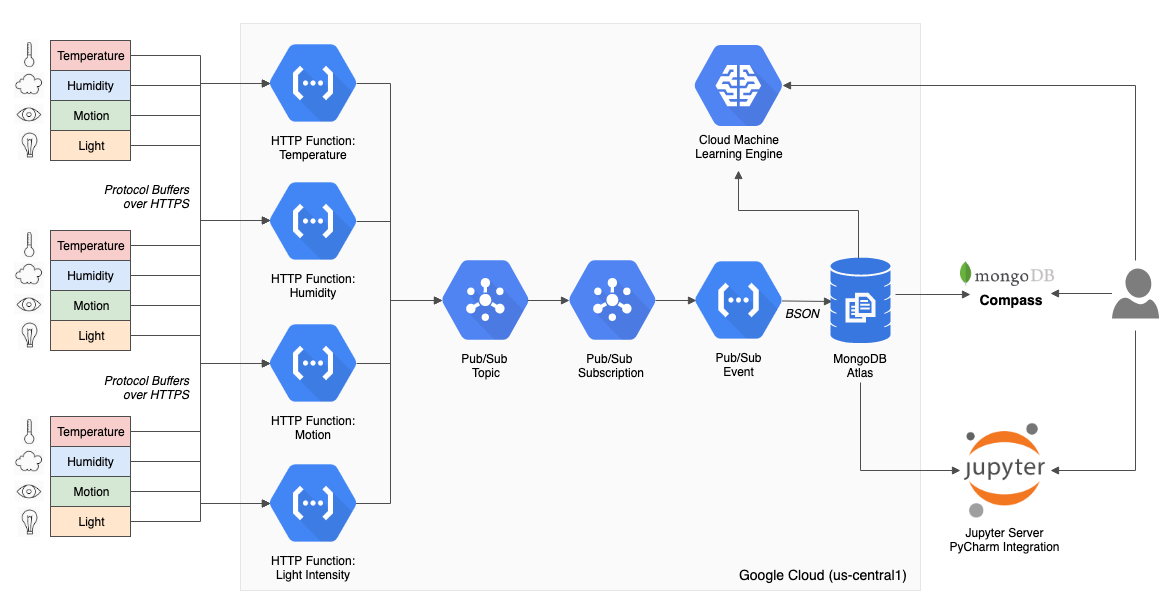

The diagram above was exported from draw.io. Its source (the exported page's mxGraphModel, read from the mxfile embedded in the PNG):
<mxGraphModel dx="748" dy="552" grid="1" gridSize="10" guides="1" tooltips="1" connect="1" arrows="1" fold="1" page="1" pageScale="1" pageWidth="850" pageHeight="1100" math="0" shadow="0">
  <root>
    <mxCell id="0" />
    <mxCell id="1" parent="0" />
    <mxCell id="2" value="" style="rounded=0;whiteSpace=wrap;html=1;fontSize=12;align=right;fillColor=#ffffff;strokeColor=none;" vertex="1" parent="1">
      <mxGeometry x="10" y="80" width="1170" height="610" as="geometry" />
    </mxCell>
    <mxCell id="3" value="" style="rounded=0;whiteSpace=wrap;html=1;fillColor=#FAFAFA;strokeColor=#E6E6E6;fontColor=#333333;" vertex="1" parent="1">
      <mxGeometry x="250" y="103" width="680" height="567" as="geometry" />
    </mxCell>
    <mxCell id="4" value="" style="html=1;fillColor=#5184F3;strokeColor=#4D4D4D;verticalAlign=top;labelPosition=center;verticalLabelPosition=bottom;align=center;spacingTop=-6;fontSize=11;fontStyle=1;fontColor=#999999;shape=mxgraph.gcp2.hexIcon;prIcon=cloud_pubsub" vertex="1" parent="1">
      <mxGeometry x="429" y="321" width="132" height="117" as="geometry" />
    </mxCell>
    <mxCell id="5" style="rounded=0;orthogonalLoop=1;jettySize=auto;html=1;jumpStyle=none;endArrow=block;endFill=1;exitX=1;exitY=0.5;exitDx=0;exitDy=0;entryX=0;entryY=0.5;entryDx=0;entryDy=0;fillColor=#f8cecc;strokeColor=#4D4D4D;edgeStyle=elbowEdgeStyle;" edge="1" source="6" target="30" parent="1">
      <mxGeometry relative="1" as="geometry">
        <mxPoint x="240" y="120" as="targetPoint" />
      </mxGeometry>
    </mxCell>
    <mxCell id="6" value="Temperature" style="rounded=0;whiteSpace=wrap;html=1;fillColor=#f8cecc;strokeColor=#4D4D4D;" vertex="1" parent="1">
      <mxGeometry x="60" y="120" width="80" height="30" as="geometry" />
    </mxCell>
    <mxCell id="7" style="rounded=0;orthogonalLoop=1;jettySize=auto;html=1;entryX=0;entryY=0.5;entryDx=0;entryDy=0;jumpStyle=none;endArrow=block;endFill=1;exitX=1;exitY=0.5;exitDx=0;exitDy=0;fillColor=#ffe6cc;strokeColor=#4D4D4D;edgeStyle=elbowEdgeStyle;" edge="1" source="8" parent="1">
      <mxGeometry relative="1" as="geometry">
        <mxPoint x="280" y="300" as="targetPoint" />
      </mxGeometry>
    </mxCell>
    <mxCell id="8" value="Humidity" style="rounded=0;whiteSpace=wrap;html=1;fillColor=#dae8fc;strokeColor=#4D4D4D;" vertex="1" parent="1">
      <mxGeometry x="60" y="150" width="80" height="30" as="geometry" />
    </mxCell>
    <mxCell id="9" style="rounded=0;jumpStyle=none;orthogonalLoop=1;jettySize=auto;html=1;entryX=0;entryY=0.5;entryDx=0;entryDy=0;endArrow=block;endFill=1;exitX=1;exitY=0.5;exitDx=0;exitDy=0;fillColor=#dae8fc;strokeColor=#4D4D4D;edgeStyle=elbowEdgeStyle;" edge="1" source="10" target="34" parent="1">
      <mxGeometry relative="1" as="geometry">
        <mxPoint x="280" y="420" as="targetPoint" />
      </mxGeometry>
    </mxCell>
    <mxCell id="10" value="Motion" style="rounded=0;whiteSpace=wrap;html=1;fillColor=#d5e8d4;strokeColor=#4D4D4D;" vertex="1" parent="1">
      <mxGeometry x="60" y="180" width="80" height="30" as="geometry" />
    </mxCell>
    <mxCell id="11" style="rounded=0;jumpStyle=none;orthogonalLoop=1;jettySize=auto;html=1;endArrow=block;endFill=1;exitX=1;exitY=0.5;exitDx=0;exitDy=0;entryX=0;entryY=0.5;entryDx=0;entryDy=0;fillColor=#fff2cc;strokeColor=#4D4D4D;edgeStyle=elbowEdgeStyle;" edge="1" source="12" target="36" parent="1">
      <mxGeometry relative="1" as="geometry">
        <mxPoint x="280" y="540" as="targetPoint" />
      </mxGeometry>
    </mxCell>
    <mxCell id="12" value="Light" style="rounded=0;whiteSpace=wrap;html=1;fillColor=#ffe6cc;strokeColor=#4D4D4D;" vertex="1" parent="1">
      <mxGeometry x="60" y="210" width="80" height="30" as="geometry" />
    </mxCell>
    <mxCell id="13" style="rounded=0;orthogonalLoop=1;jettySize=auto;html=1;jumpStyle=none;endArrow=block;endFill=1;exitX=1;exitY=0.5;exitDx=0;exitDy=0;entryX=0;entryY=0.5;entryDx=0;entryDy=0;fillColor=#f8cecc;strokeColor=#4D4D4D;edgeStyle=elbowEdgeStyle;" edge="1" source="14" target="30" parent="1">
      <mxGeometry relative="1" as="geometry">
        <mxPoint x="280" y="180" as="targetPoint" />
      </mxGeometry>
    </mxCell>
    <mxCell id="14" value="Temperature" style="rounded=0;whiteSpace=wrap;html=1;fillColor=#f8cecc;strokeColor=#4D4D4D;" vertex="1" parent="1">
      <mxGeometry x="60" y="310" width="80" height="30" as="geometry" />
    </mxCell>
    <mxCell id="15" style="rounded=0;orthogonalLoop=1;jettySize=auto;html=1;exitX=1;exitY=0.5;exitDx=0;exitDy=0;jumpStyle=none;endArrow=block;endFill=1;entryX=0;entryY=0.5;entryDx=0;entryDy=0;fillColor=#ffe6cc;strokeColor=#4D4D4D;edgeStyle=elbowEdgeStyle;" edge="1" source="16" parent="1">
      <mxGeometry relative="1" as="geometry">
        <mxPoint x="280" y="300" as="targetPoint" />
      </mxGeometry>
    </mxCell>
    <mxCell id="16" value="Humidity" style="rounded=0;whiteSpace=wrap;html=1;fillColor=#dae8fc;strokeColor=#4D4D4D;" vertex="1" parent="1">
      <mxGeometry x="60" y="340" width="80" height="30" as="geometry" />
    </mxCell>
    <mxCell id="17" style="rounded=0;jumpStyle=none;orthogonalLoop=1;jettySize=auto;html=1;entryX=0;entryY=0.5;entryDx=0;entryDy=0;endArrow=block;endFill=1;exitX=1;exitY=0.5;exitDx=0;exitDy=0;fillColor=#dae8fc;strokeColor=#4D4D4D;edgeStyle=elbowEdgeStyle;" edge="1" source="18" target="34" parent="1">
      <mxGeometry relative="1" as="geometry">
        <mxPoint x="280" y="420" as="targetPoint" />
      </mxGeometry>
    </mxCell>
    <mxCell id="18" value="Motion" style="rounded=0;whiteSpace=wrap;html=1;fillColor=#d5e8d4;strokeColor=#4D4D4D;" vertex="1" parent="1">
      <mxGeometry x="60" y="370" width="80" height="30" as="geometry" />
    </mxCell>
    <mxCell id="19" style="rounded=0;jumpStyle=none;orthogonalLoop=1;jettySize=auto;html=1;endArrow=block;endFill=1;entryX=0;entryY=0.5;entryDx=0;entryDy=0;fillColor=#fff2cc;strokeColor=#4D4D4D;exitX=1;exitY=0.5;exitDx=0;exitDy=0;edgeStyle=elbowEdgeStyle;" edge="1" source="20" target="36" parent="1">
      <mxGeometry relative="1" as="geometry">
        <mxPoint x="280" y="540" as="targetPoint" />
        <mxPoint x="120" y="420" as="sourcePoint" />
      </mxGeometry>
    </mxCell>
    <mxCell id="20" value="Light" style="rounded=0;whiteSpace=wrap;html=1;fillColor=#ffe6cc;strokeColor=#4D4D4D;" vertex="1" parent="1">
      <mxGeometry x="60" y="400" width="80" height="30" as="geometry" />
    </mxCell>
    <mxCell id="21" style="rounded=0;orthogonalLoop=1;jettySize=auto;html=1;entryX=0;entryY=0.5;entryDx=0;entryDy=0;jumpStyle=none;endArrow=block;endFill=1;exitX=1;exitY=0.5;exitDx=0;exitDy=0;fillColor=#f8cecc;strokeColor=#4D4D4D;edgeStyle=elbowEdgeStyle;" edge="1" source="22" target="30" parent="1">
      <mxGeometry relative="1" as="geometry">
        <mxPoint x="280" y="180" as="targetPoint" />
      </mxGeometry>
    </mxCell>
    <mxCell id="22" value="Temperature" style="rounded=0;whiteSpace=wrap;html=1;fillColor=#f8cecc;strokeColor=#4D4D4D;" vertex="1" parent="1">
      <mxGeometry x="60" y="496" width="80" height="30" as="geometry" />
    </mxCell>
    <mxCell id="23" style="rounded=0;orthogonalLoop=1;jettySize=auto;html=1;jumpStyle=none;endArrow=block;endFill=1;exitX=1;exitY=0.5;exitDx=0;exitDy=0;fillColor=#ffe6cc;strokeColor=#4D4D4D;edgeStyle=elbowEdgeStyle;" edge="1" source="24" parent="1">
      <mxGeometry relative="1" as="geometry">
        <mxPoint x="280" y="300" as="targetPoint" />
      </mxGeometry>
    </mxCell>
    <mxCell id="24" value="Humidity" style="rounded=0;whiteSpace=wrap;html=1;fillColor=#dae8fc;strokeColor=#4D4D4D;" vertex="1" parent="1">
      <mxGeometry x="60" y="526" width="80" height="30" as="geometry" />
    </mxCell>
    <mxCell id="25" style="rounded=0;jumpStyle=none;orthogonalLoop=1;jettySize=auto;html=1;entryX=0;entryY=0.5;entryDx=0;entryDy=0;endArrow=block;endFill=1;exitX=1;exitY=0.5;exitDx=0;exitDy=0;fillColor=#dae8fc;strokeColor=#4D4D4D;edgeStyle=elbowEdgeStyle;" edge="1" source="26" target="34" parent="1">
      <mxGeometry relative="1" as="geometry">
        <mxPoint x="280" y="420" as="targetPoint" />
      </mxGeometry>
    </mxCell>
    <mxCell id="26" value="Motion" style="rounded=0;whiteSpace=wrap;html=1;fillColor=#d5e8d4;strokeColor=#4D4D4D;" vertex="1" parent="1">
      <mxGeometry x="60" y="556" width="80" height="30" as="geometry" />
    </mxCell>
    <mxCell id="27" style="rounded=0;jumpStyle=none;orthogonalLoop=1;jettySize=auto;html=1;entryX=0;entryY=0.5;entryDx=0;entryDy=0;endArrow=block;endFill=1;exitX=1;exitY=0.5;exitDx=0;exitDy=0;fillColor=#fff2cc;strokeColor=#4D4D4D;edgeStyle=elbowEdgeStyle;" edge="1" source="28" target="36" parent="1">
      <mxGeometry relative="1" as="geometry">
        <mxPoint x="280" y="540" as="targetPoint" />
      </mxGeometry>
    </mxCell>
    <mxCell id="28" value="Light" style="rounded=0;whiteSpace=wrap;html=1;fillColor=#ffe6cc;strokeColor=#4D4D4D;" vertex="1" parent="1">
      <mxGeometry x="60" y="586" width="80" height="30" as="geometry" />
    </mxCell>
    <mxCell id="29" style="edgeStyle=orthogonalEdgeStyle;rounded=0;orthogonalLoop=1;jettySize=auto;html=1;entryX=0.175;entryY=0.5;entryDx=0;entryDy=0;entryPerimeter=0;startArrow=none;startFill=0;endArrow=block;endFill=1;strokeColor=#4D4D4D;fontSize=12;" edge="1" source="30" target="4" parent="1">
      <mxGeometry relative="1" as="geometry">
        <Array as="points">
          <mxPoint x="400" y="163" />
          <mxPoint x="400" y="380" />
        </Array>
      </mxGeometry>
    </mxCell>
    <mxCell id="30" value="HTTP Function:&#10;Temperature" style="shape=image;imageAspect=0;aspect=fixed;verticalLabelPosition=bottom;verticalAlign=top;image=https://codelabs.developers.google.com/codelabs/cloud-starting-cloudfunctions/img/51b03178ac54a85f.png;strokeColor=#4D4D4D;" vertex="1" parent="1">
      <mxGeometry x="280" y="120" width="86" height="86" as="geometry" />
    </mxCell>
    <mxCell id="31" style="edgeStyle=orthogonalEdgeStyle;rounded=0;jumpStyle=none;orthogonalLoop=1;jettySize=auto;html=1;endArrow=none;endFill=0;exitX=1;exitY=0.5;exitDx=0;exitDy=0;strokeColor=#4D4D4D;" edge="1" source="32" parent="1">
      <mxGeometry relative="1" as="geometry">
        <mxPoint x="450" y="380" as="targetPoint" />
        <Array as="points">
          <mxPoint x="400" y="301" />
          <mxPoint x="400" y="380" />
        </Array>
      </mxGeometry>
    </mxCell>
    <mxCell id="32" value="HTTP Function:&#10;Humidity" style="shape=image;imageAspect=0;aspect=fixed;verticalLabelPosition=bottom;verticalAlign=top;image=https://codelabs.developers.google.com/codelabs/cloud-starting-cloudfunctions/img/51b03178ac54a85f.png;strokeColor=#4D4D4D;" vertex="1" parent="1">
      <mxGeometry x="280" y="258" width="86" height="86" as="geometry" />
    </mxCell>
    <mxCell id="33" style="edgeStyle=orthogonalEdgeStyle;rounded=0;jumpStyle=none;orthogonalLoop=1;jettySize=auto;html=1;endArrow=none;endFill=0;exitX=1;exitY=0.5;exitDx=0;exitDy=0;entryX=0;entryY=0.5;entryDx=0;entryDy=0;strokeColor=#4D4D4D;" edge="1" source="34" parent="1">
      <mxGeometry relative="1" as="geometry">
        <mxPoint x="450" y="380" as="targetPoint" />
        <Array as="points">
          <mxPoint x="400" y="443" />
          <mxPoint x="400" y="380" />
        </Array>
      </mxGeometry>
    </mxCell>
    <mxCell id="34" value="HTTP Function:&#10;Motion" style="shape=image;imageAspect=0;aspect=fixed;verticalLabelPosition=bottom;verticalAlign=top;image=https://codelabs.developers.google.com/codelabs/cloud-starting-cloudfunctions/img/51b03178ac54a85f.png;strokeColor=#4D4D4D;" vertex="1" parent="1">
      <mxGeometry x="280" y="400" width="86" height="86" as="geometry" />
    </mxCell>
    <mxCell id="35" style="edgeStyle=orthogonalEdgeStyle;rounded=0;jumpStyle=none;orthogonalLoop=1;jettySize=auto;html=1;endArrow=block;endFill=1;strokeColor=#4D4D4D;" edge="1" parent="1">
      <mxGeometry relative="1" as="geometry">
        <mxPoint x="360" y="583" as="sourcePoint" />
        <mxPoint x="452" y="380" as="targetPoint" />
        <Array as="points">
          <mxPoint x="400" y="583" />
          <mxPoint x="400" y="380" />
        </Array>
      </mxGeometry>
    </mxCell>
    <mxCell id="36" value="HTTP Function:&#10;Light Intensity" style="shape=image;imageAspect=0;aspect=fixed;verticalLabelPosition=bottom;verticalAlign=top;image=https://codelabs.developers.google.com/codelabs/cloud-starting-cloudfunctions/img/51b03178ac54a85f.png;strokeColor=#4D4D4D;" vertex="1" parent="1">
      <mxGeometry x="280" y="540" width="86" height="86" as="geometry" />
    </mxCell>
    <mxCell id="37" style="rounded=0;jumpStyle=none;orthogonalLoop=1;jettySize=auto;html=1;endArrow=block;endFill=1;strokeColor=#4D4D4D;entryX=0.175;entryY=0.5;entryDx=0;entryDy=0;entryPerimeter=0;" edge="1" target="54" parent="1">
      <mxGeometry relative="1" as="geometry">
        <mxPoint x="537" y="380" as="sourcePoint" />
        <mxPoint x="590" y="380" as="targetPoint" />
      </mxGeometry>
    </mxCell>
    <mxCell id="38" style="rounded=0;orthogonalLoop=1;jettySize=auto;html=1;endArrow=block;endFill=1;entryX=0.033;entryY=0.512;entryDx=0;entryDy=0;entryPerimeter=0;strokeColor=#4D4D4D;" edge="1" source="39" target="51" parent="1">
      <mxGeometry relative="1" as="geometry">
        <mxPoint x="820" y="380" as="targetPoint" />
      </mxGeometry>
    </mxCell>
    <mxCell id="39" value="Pub/Sub &#10;Event&#10;" style="shape=image;imageAspect=0;aspect=fixed;verticalLabelPosition=bottom;verticalAlign=top;image=https://codelabs.developers.google.com/codelabs/cloud-starting-cloudfunctions/img/51b03178ac54a85f.png;strokeColor=#4D4D4D;" vertex="1" parent="1">
      <mxGeometry x="705.5" y="337" width="86" height="86" as="geometry" />
    </mxCell>
    <mxCell id="40" style="edgeStyle=orthogonalEdgeStyle;rounded=0;orthogonalLoop=1;jettySize=auto;html=1;endArrow=none;endFill=0;startArrow=block;startFill=1;strokeColor=#4D4D4D;entryX=1.076;entryY=0.43;entryDx=0;entryDy=0;entryPerimeter=0;" edge="1" target="51" parent="1">
      <mxGeometry relative="1" as="geometry">
        <mxPoint x="980" y="374" as="sourcePoint" />
        <mxPoint x="970" y="330" as="targetPoint" />
      </mxGeometry>
    </mxCell>
    <mxCell id="41" style="rounded=0;orthogonalLoop=1;jettySize=auto;html=1;endArrow=block;endFill=1;strokeColor=#4D4D4D;" edge="1" source="42" parent="1">
      <mxGeometry relative="1" as="geometry">
        <mxPoint x="1060" y="373" as="targetPoint" />
      </mxGeometry>
    </mxCell>
    <mxCell id="42" value="" style="shadow=0;dashed=0;html=1;strokeColor=none;labelPosition=center;verticalLabelPosition=bottom;verticalAlign=top;align=center;shape=mxgraph.azure.user;fillColor=#7D7D7D;" vertex="1" parent="1">
      <mxGeometry x="1121.5" y="348" width="47" height="50" as="geometry" />
    </mxCell>
    <mxCell id="43" style="rounded=0;orthogonalLoop=1;jettySize=auto;html=1;endArrow=none;endFill=0;edgeStyle=orthogonalEdgeStyle;startArrow=block;startFill=1;strokeColor=#4D4D4D;" edge="1" parent="1">
      <mxGeometry relative="1" as="geometry">
        <mxPoint x="970" y="550" as="sourcePoint" />
        <mxPoint x="870" y="462" as="targetPoint" />
        <Array as="points">
          <mxPoint x="870" y="550" />
        </Array>
      </mxGeometry>
    </mxCell>
    <mxCell id="44" style="edgeStyle=orthogonalEdgeStyle;rounded=0;orthogonalLoop=1;jettySize=auto;html=1;endArrow=block;endFill=1;strokeColor=#4D4D4D;" edge="1" parent="1">
      <mxGeometry relative="1" as="geometry">
        <mxPoint x="1060" y="550" as="targetPoint" />
        <mxPoint x="1145" y="410" as="sourcePoint" />
        <Array as="points">
          <mxPoint x="1145" y="550" />
        </Array>
      </mxGeometry>
    </mxCell>
    <mxCell id="45" value="Jupyter Server&#10;PyCharm Integration&#10;&#10;" style="shape=image;verticalLabelPosition=bottom;labelBackgroundColor=#ffffff;verticalAlign=top;aspect=fixed;imageAspect=0;image=https://upload.wikimedia.org/wikipedia/commons/thumb/3/38/Jupyter_logo.svg/883px-Jupyter_logo.svg.png;strokeColor=#4D4D4D;spacing=2;" vertex="1" parent="1">
      <mxGeometry x="973" y="502" width="83" height="96" as="geometry" />
    </mxCell>
    <mxCell id="46" value="" style="shape=image;imageAspect=0;aspect=fixed;verticalLabelPosition=bottom;verticalAlign=top;fillColor=none;image=https://webassets.mongodb.com/_com_assets/cms/mongodb-logo-rgb-j6w271g1xn.jpg;strokeColor=#4D4D4D;" vertex="1" parent="1">
      <mxGeometry x="970" y="341" width="94" height="25" as="geometry" />
    </mxCell>
    <mxCell id="47" value="Compass" style="text;html=1;strokeColor=none;fillColor=none;align=center;verticalAlign=middle;whiteSpace=wrap;rounded=0;fontSize=14;fontStyle=1" vertex="1" parent="1">
      <mxGeometry x="1000" y="369" width="40" height="20" as="geometry" />
    </mxCell>
    <mxCell id="48" value="Google Cloud (us-central1)" style="text;html=1;strokeColor=none;fillColor=none;align=right;verticalAlign=middle;whiteSpace=wrap;rounded=0;fontSize=14;" vertex="1" parent="1">
      <mxGeometry x="723" y="644" width="195" height="20" as="geometry" />
    </mxCell>
    <mxCell id="49" value="&lt;span style=&quot;font-size: 12px&quot;&gt;Protocol Buffers&lt;br&gt;&lt;/span&gt;&lt;span style=&quot;font-size: 12px&quot;&gt;over HTTPS&lt;/span&gt;" style="text;html=1;strokeColor=none;fillColor=none;align=right;verticalAlign=middle;whiteSpace=wrap;rounded=0;fontSize=12;fontStyle=2" vertex="1" parent="1">
      <mxGeometry x="90" y="265" width="110" height="20" as="geometry" />
    </mxCell>
    <mxCell id="50" value="&lt;span style=&quot;font-size: 12px&quot;&gt;Protocol Buffers&lt;br&gt;&lt;/span&gt;&lt;span style=&quot;font-size: 12px&quot;&gt;over HTTPS&lt;/span&gt;" style="text;html=1;strokeColor=none;fillColor=none;align=right;verticalAlign=middle;whiteSpace=wrap;rounded=0;fontSize=12;fontStyle=2" vertex="1" parent="1">
      <mxGeometry x="90" y="456" width="110" height="20" as="geometry" />
    </mxCell>
    <mxCell id="51" value="" style="html=1;aspect=fixed;strokeColor=none;shadow=0;align=center;verticalAlign=top;fillColor=#3876E0;shape=mxgraph.gcp2.database_3;fontSize=12;" vertex="1" parent="1">
      <mxGeometry x="840" y="337" width="60" height="86" as="geometry" />
    </mxCell>
    <mxCell id="52" value="MongoDB Atlas" style="text;html=1;strokeColor=none;fillColor=none;align=center;verticalAlign=middle;whiteSpace=wrap;rounded=0;fontSize=12;" vertex="1" parent="1">
      <mxGeometry x="840" y="434" width="60" height="20" as="geometry" />
    </mxCell>
    <mxCell id="53" value="&lt;span&gt;Pub/Sub&amp;nbsp;&lt;br&gt;&lt;/span&gt;&lt;span&gt;&lt;span&gt;Topic&lt;/span&gt;&lt;/span&gt;" style="text;html=1;strokeColor=none;fillColor=none;align=center;verticalAlign=middle;whiteSpace=wrap;rounded=0;fontSize=12;" vertex="1" parent="1">
      <mxGeometry x="460.5" y="434" width="70" height="20" as="geometry" />
    </mxCell>
    <mxCell id="54" value="" style="html=1;fillColor=#5184F3;strokeColor=#4D4D4D;verticalAlign=top;labelPosition=center;verticalLabelPosition=bottom;align=center;spacingTop=-6;fontSize=11;fontStyle=1;fontColor=#999999;shape=mxgraph.gcp2.hexIcon;prIcon=cloud_pubsub" vertex="1" parent="1">
      <mxGeometry x="556" y="321" width="132" height="117" as="geometry" />
    </mxCell>
    <mxCell id="55" value="&lt;span&gt;Pub/Sub&amp;nbsp;&lt;br&gt;&lt;/span&gt;&lt;span&gt;&lt;span&gt;Subscription&lt;/span&gt;&lt;/span&gt;" style="text;html=1;strokeColor=none;fillColor=none;align=center;verticalAlign=middle;whiteSpace=wrap;rounded=0;fontSize=12;" vertex="1" parent="1">
      <mxGeometry x="585.5" y="434" width="70" height="20" as="geometry" />
    </mxCell>
    <mxCell id="56" style="rounded=0;jumpStyle=none;orthogonalLoop=1;jettySize=auto;html=1;endArrow=block;endFill=1;strokeColor=#4D4D4D;entryX=0;entryY=0.5;entryDx=0;entryDy=0;exitX=0.825;exitY=0.5;exitDx=0;exitDy=0;exitPerimeter=0;" edge="1" source="54" target="39" parent="1">
      <mxGeometry relative="1" as="geometry">
        <mxPoint x="547" y="390" as="sourcePoint" />
        <mxPoint x="582" y="390" as="targetPoint" />
      </mxGeometry>
    </mxCell>
    <mxCell id="57" value="&lt;div style=&quot;text-align: center&quot;&gt;&lt;span&gt;BSON&lt;/span&gt;&lt;/div&gt;" style="text;html=1;strokeColor=none;fillColor=none;align=right;verticalAlign=middle;whiteSpace=wrap;rounded=0;fontSize=12;fontStyle=2" vertex="1" parent="1">
      <mxGeometry x="790" y="383" width="40" height="20" as="geometry" />
    </mxCell>
    <mxCell id="58" style="edgeStyle=orthogonalEdgeStyle;rounded=0;orthogonalLoop=1;jettySize=auto;html=1;exitX=0.732;exitY=0.259;exitDx=0;exitDy=0;exitPerimeter=0;entryX=0.459;entryY=0.012;entryDx=0;entryDy=0;entryPerimeter=0;startArrow=block;startFill=1;endArrow=none;endFill=0;strokeColor=#4D4D4D;" edge="1" source="3" target="51" parent="1">
      <mxGeometry relative="1" as="geometry">
        <Array as="points">
          <mxPoint x="748" y="290" />
          <mxPoint x="868" y="290" />
        </Array>
      </mxGeometry>
    </mxCell>
    <mxCell id="59" value="" style="html=1;fillColor=#5184F3;strokeColor=none;verticalAlign=top;labelPosition=center;verticalLabelPosition=bottom;align=center;spacingTop=-6;fontSize=11;fontStyle=1;fontColor=#999999;shape=mxgraph.gcp2.hexIcon;prIcon=cloud_machine_learning" vertex="1" parent="1">
      <mxGeometry x="681" y="105.5" width="134" height="119" as="geometry" />
    </mxCell>
    <mxCell id="60" style="rounded=0;orthogonalLoop=1;jettySize=auto;html=1;endArrow=block;endFill=1;strokeColor=#4D4D4D;entryX=0.825;entryY=0.5;entryDx=0;entryDy=0;entryPerimeter=0;edgeStyle=orthogonalEdgeStyle;" edge="1" target="59" parent="1">
      <mxGeometry relative="1" as="geometry">
        <mxPoint x="1071.5" y="155" as="targetPoint" />
        <mxPoint x="1145" y="340" as="sourcePoint" />
        <Array as="points">
          <mxPoint x="1145" y="165" />
        </Array>
      </mxGeometry>
    </mxCell>
    <mxCell id="61" value="&lt;div&gt;Cloud Machine&lt;/div&gt;&lt;div&gt;Learning Engine&lt;/div&gt;" style="text;html=1;strokeColor=none;fillColor=none;align=center;verticalAlign=middle;whiteSpace=wrap;rounded=0;fontSize=12;" vertex="1" parent="1">
      <mxGeometry x="703.5" y="215" width="90" height="20" as="geometry" />
    </mxCell>
    <mxCell id="62" value="" style="shape=image;verticalLabelPosition=bottom;labelBackgroundColor=#ffffff;verticalAlign=top;aspect=fixed;imageAspect=0;image=data:image/png,(base64 omitted: 4984 chars);" vertex="1" parent="1">
      <mxGeometry x="30.5" y="119" width="17" height="31" as="geometry" />
    </mxCell>
    <mxCell id="63" value="" style="shape=image;verticalLabelPosition=bottom;labelBackgroundColor=#ffffff;verticalAlign=top;aspect=fixed;imageAspect=0;image=data:image/png,(base64 omitted: 6704 chars);" vertex="1" parent="1">
      <mxGeometry x="24" y="152" width="30" height="26" as="geometry" />
    </mxCell>
    <mxCell id="64" value="" style="shape=image;verticalLabelPosition=bottom;labelBackgroundColor=#ffffff;verticalAlign=top;aspect=fixed;imageAspect=0;image=data:image/png,(base64 omitted: 6288 chars);" vertex="1" parent="1">
      <mxGeometry x="24.5" y="184" width="29" height="20" as="geometry" />
    </mxCell>
    <mxCell id="65" value="" style="shape=image;verticalLabelPosition=bottom;labelBackgroundColor=#ffffff;verticalAlign=top;aspect=fixed;imageAspect=0;image=data:image/png,(base64 omitted: 6160 chars);" vertex="1" parent="1">
      <mxGeometry x="28" y="210" width="22" height="30" as="geometry" />
    </mxCell>
    <mxCell id="66" value="" style="shape=image;verticalLabelPosition=bottom;labelBackgroundColor=#ffffff;verticalAlign=top;aspect=fixed;imageAspect=0;image=data:image/png,(base64 omitted: 4984 chars);" vertex="1" parent="1">
      <mxGeometry x="30.5" y="309" width="17" height="31" as="geometry" />
    </mxCell>
    <mxCell id="67" value="" style="shape=image;verticalLabelPosition=bottom;labelBackgroundColor=#ffffff;verticalAlign=top;aspect=fixed;imageAspect=0;image=data:image/png,(base64 omitted: 6704 chars);" vertex="1" parent="1">
      <mxGeometry x="24" y="342" width="30" height="26" as="geometry" />
    </mxCell>
    <mxCell id="68" value="" style="shape=image;verticalLabelPosition=bottom;labelBackgroundColor=#ffffff;verticalAlign=top;aspect=fixed;imageAspect=0;image=data:image/png,(base64 omitted: 6288 chars);" vertex="1" parent="1">
      <mxGeometry x="24.5" y="374" width="29" height="20" as="geometry" />
    </mxCell>
    <mxCell id="69" value="" style="shape=image;verticalLabelPosition=bottom;labelBackgroundColor=#ffffff;verticalAlign=top;aspect=fixed;imageAspect=0;image=data:image/png,(base64 omitted: 6160 chars);" vertex="1" parent="1">
      <mxGeometry x="28" y="400" width="22" height="30" as="geometry" />
    </mxCell>
    <mxCell id="70" value="" style="shape=image;verticalLabelPosition=bottom;labelBackgroundColor=#ffffff;verticalAlign=top;aspect=fixed;imageAspect=0;image=data:image/png,(base64 omitted: 4984 chars);" vertex="1" parent="1">
      <mxGeometry x="30.5" y="496" width="17" height="31" as="geometry" />
    </mxCell>
    <mxCell id="71" value="" style="shape=image;verticalLabelPosition=bottom;labelBackgroundColor=#ffffff;verticalAlign=top;aspect=fixed;imageAspect=0;image=data:image/png,(base64 omitted: 6704 chars);" vertex="1" parent="1">
      <mxGeometry x="24" y="529" width="30" height="26" as="geometry" />
    </mxCell>
    <mxCell id="72" value="" style="shape=image;verticalLabelPosition=bottom;labelBackgroundColor=#ffffff;verticalAlign=top;aspect=fixed;imageAspect=0;image=data:image/png,(base64 omitted: 6288 chars);" vertex="1" parent="1">
      <mxGeometry x="24.5" y="561" width="29" height="20" as="geometry" />
    </mxCell>
    <mxCell id="73" value="" style="shape=image;verticalLabelPosition=bottom;labelBackgroundColor=#ffffff;verticalAlign=top;aspect=fixed;imageAspect=0;image=data:image/png,(base64 omitted: 6160 chars);" vertex="1" parent="1">
      <mxGeometry x="28" y="587" width="22" height="30" as="geometry" />
    </mxCell>
  </root>
</mxGraphModel>